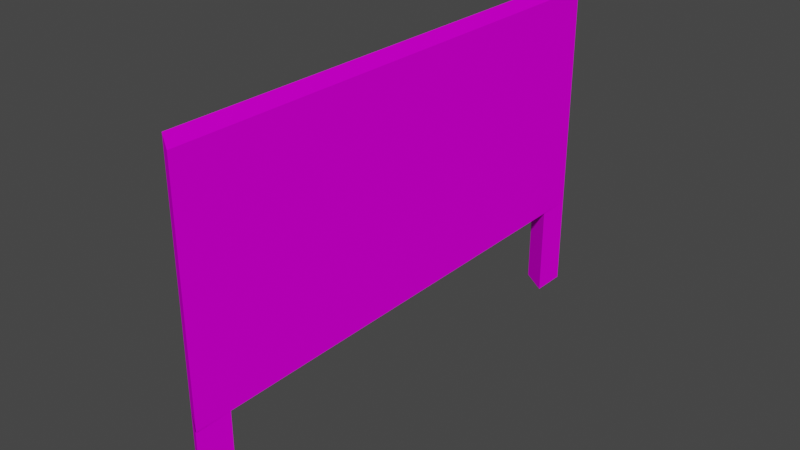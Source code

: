 # Source: banner_any.blend  (saved by Blender 3.3.6; exported with 4.5.12 LTS)
import bpy
from mathutils import Matrix  # noqa: F401  (used for matrix-valued properties, if any)

bpy.ops.wm.read_factory_settings(use_empty=True)
scene = bpy.context.scene
scene.name = 'Scene'

# ---- collections
col_collection = bpy.data.collections.new('Collection'); scene.collection.children.link(col_collection)

# ---- images (referenced by path relative to the original .blend; pixels are not part of the script)
import os
ASSET_DIR = os.environ.get("B2B_ASSET_DIR", "")  # directory of the original .blend (textures are referenced by path, not embedded)
HERE = os.path.dirname(os.path.abspath(__file__))  # packed textures are extracted next to this script under _unpacked/

def load_image(name, relpath, width, height, colorspace="sRGB"):
    """Load a texture the original file referenced (path relative to the .blend, or extracted next to this script)."""
    p = next((c for c in (os.path.join(HERE, relpath), os.path.join(ASSET_DIR, relpath)) if relpath and os.path.exists(c)), "")
    if p:
        img = bpy.data.images.load(p, check_existing=True)
        img.name = name
    else:  # same state as the original file: an image datablock whose file is absent (Cycles renders it pink)
        img = bpy.data.images.new(name, width, height)
        img.source = "FILE"
        img.filepath = "//" + (relpath or name)
    img.colorspace_settings.name = colorspace
    return img
img_level7_sponser1_jpg = load_image('level7_sponser1.jpg', 'level7_sponser1.jpg', 1024, 1024, 'sRGB')
img_level5_wallnotwhite128_jpg = load_image('level5_wallnotwhite128.jpg', 'level5_wallnotwhite128.jpg', 1024, 1024, 'sRGB')
img_logo_miami_webp = load_image('logo_miami.webp', 'logo_miami.webp', 1024, 1024, 'sRGB')

# ---- materials (node trees are filled in below, after node groups)
mat_level7_sponser1 = bpy.data.materials.new('level7_sponser1')
mat_level7_sponser1.alpha_threshold = 0.0
mat_level7_sponser1.use_transparent_shadow = False
mat_level7_sponser1.diffuse_color = (1.0, 1.0, 1.0, 1.0)
mat_level7_sponser1.roughness = 0.5
mat_level5_wallnotwhite128 = bpy.data.materials.new('level5_wallnotwhite128')
mat_level5_wallnotwhite128.alpha_threshold = 0.0
mat_level5_wallnotwhite128.use_transparent_shadow = False
mat_level5_wallnotwhite128.diffuse_color = (1.0, 1.0, 1.0, 1.0)
mat_level5_wallnotwhite128.roughness = 0.5
mat_empty = bpy.data.materials.new('Empty')
mat_empty.use_transparent_shadow = False

# ---- material node trees
mat_level7_sponser1.use_nodes = True; mat_level7_sponser1.node_tree.nodes.clear()
_N = mat_level7_sponser1.node_tree.nodes; _L = mat_level7_sponser1.node_tree.links
n0 = _N.new('ShaderNodeBsdfDiffuse'); n0.name = 'Diffuse BSDF'; n0.location = (0, 0)
n1 = _N.new('ShaderNodeTexImage'); n1.name = 'Image Texture'; n1.location = (0, 0)
n1.image = img_level7_sponser1_jpg
n2 = _N.new('ShaderNodeOutputMaterial'); n2.name = 'Material Output'; n2.location = (0, 0)
_L.new(n0.outputs[0], n2.inputs[0])
_L.new(n1.outputs[0], n0.inputs[0])
n2.is_active_output = True
mat_level5_wallnotwhite128.use_nodes = True; mat_level5_wallnotwhite128.node_tree.nodes.clear()
_N = mat_level5_wallnotwhite128.node_tree.nodes; _L = mat_level5_wallnotwhite128.node_tree.links
n0 = _N.new('ShaderNodeBsdfDiffuse'); n0.name = 'Diffuse BSDF'; n0.location = (0, 0)
n1 = _N.new('ShaderNodeTexImage'); n1.name = 'Image Texture'; n1.location = (0, 0)
n1.image = img_level5_wallnotwhite128_jpg
n2 = _N.new('ShaderNodeOutputMaterial'); n2.name = 'Material Output'; n2.location = (0, 0)
_L.new(n0.outputs[0], n2.inputs[0])
_L.new(n1.outputs[0], n0.inputs[0])
n2.is_active_output = True
mat_empty.use_nodes = True; mat_empty.node_tree.nodes.clear()
_N = mat_empty.node_tree.nodes; _L = mat_empty.node_tree.links
n0 = _N.new('ShaderNodeBsdfPrincipled'); n0.name = 'Principled BSDF'; n0.location = (10, 300)
n0.distribution = 'GGX'
n0.subsurface_method = 'RANDOM_WALK_SKIN'
n0.inputs[3].default_value = 1.45
n0.inputs[27].default_value = (0.0, 0.0, 0.0, 1.0)
n0.inputs[28].default_value = 1.0
n1 = _N.new('ShaderNodeOutputMaterial'); n1.name = 'Material Output'; n1.location = (300, 300)
n2 = _N.new('ShaderNodeTexImage'); n2.name = 'Image Texture'; n2.location = (-280, 280)
n2.image = img_logo_miami_webp
_L.new(n0.outputs[0], n1.inputs[0])
_L.new(n2.outputs[0], n0.inputs[0])
n1.is_active_output = True

# ---- world
world_world = bpy.data.worlds.new('World'); scene.world = world_world
world_world.use_nodes = True; world_world.node_tree.nodes.clear()
_N = world_world.node_tree.nodes; _L = world_world.node_tree.links
n0 = _N.new('ShaderNodeOutputWorld'); n0.name = 'World Output'; n0.location = (300, 300)
n1 = _N.new('ShaderNodeBackground'); n1.name = 'Background'; n1.location = (10, 300)
n1.inputs[0].default_value = (0.05088, 0.05088, 0.05088, 1.0)
_L.new(n1.outputs[0], n0.inputs[0])
n0.is_active_output = True
world_world.color = (0.05088, 0.05088, 0.05088)
world_world.use_sun_shadow = False
world_world.sun_shadow_jitter_overblur = 0.0

# ---- meshes
me_track12_pmd0_mesh_001 = bpy.data.meshes.new('TRACK12.PMD0.mesh.001')
me_track12_pmd0_mesh_001.from_pydata([(0.4365, -5.253, 7.0), (1.036, -5.652, 7.0), (1.036, -5.652, 2.0), (0.4365, -5.253, 2.0), (0.9746, 5.511, 2.0), (0.9746, 5.511, 7.0), (0.3796, 5.144, 7.0), (0.3796, 5.144, 2.0), (0.3796, 5.144, -3.099e-06), (0.9746, 5.511, -3.099e-06), (0.9746, 5.511, 2.0), (0.9625, 4.744, -3.099e-06), (0.9625, 4.744, 2.0), (0.4365, -5.253, -3.099e-06), (1.031, -4.885, -3.099e-06), (1.031, -4.885, 2.0), (1.019, -5.652, -3.099e-06), (1.019, -5.652, 2.0), (0.4365, -5.253, 7.0), (1.036, -5.652, 7.0), (0.9746, 5.511, 7.0), (0.3796, 5.144, 7.0), (0.4365, -5.253, 7.0), (1.036, -5.652, 7.0), (0.9746, 5.511, 7.0), (0.3796, 5.144, 7.0)], [(18, 21), (18, 19), (19, 20), (20, 21)], [(0, 3, 2, 1), (4, 7, 6, 5), (24, 25, 22, 23), (4, 2, 3, 7), (1, 2, 4, 5), (8, 7, 10, 9), (9, 10, 12, 11), (11, 12, 7, 8), (13, 3, 15, 14), (14, 15, 17, 16), (16, 17, 3, 13)])
me_track12_pmd0_mesh_001.polygons.foreach_set('material_index', [0, 0, 0, 0, 0, 1, 1, 1, 1, 1, 1])
_uv = me_track12_pmd0_mesh_001.uv_layers.new(name='UVMap')
_uv.uv.foreach_set('vector', [0.4856, 0.4966, 0.4856, 0.2832, 0.5165, 0.2832, 0.5165, 0.4966, 0.4856, 0.2832, 0.5165, 0.2832, 0.5165, 0.4966, 0.4856, 0.4966, 0.5169, 0.4967, 0.4854, 0.4967, 0.4833, 0.284, 0.5167, 0.2832, 0.4856, 0.005829, 0.4856, 0.006197, 0.5165, 0.006197, 0.5165, 0.005829, 0.03171, 0.6056, 0.03171, 0.819, 0.03108, 0.819, 0.03108, 0.6056, 0.125, 0.01013, 0.125, 0.9899, 0.0, 0.9899, 0.0, 0.01013, 0.125, 0.01013, 0.125, 0.9899, 0.0, 0.9899, 0.0, 0.01013, 0.125, 0.01013, 0.125, 0.9899, 0.0, 0.9899, 0.0, 0.01013, 0.125, 0.01013, 0.125, 0.9899, 0.0, 0.9899, 0.0, 0.01013, 0.125, 0.01013, 0.125, 0.9899, 0.0, 0.9899, 0.0, 0.01013, 0.125, 0.01013, 0.125, 0.9899, 0.0, 0.9899, 0.0, 0.01013])
me_track12_pmd0_mesh_001.materials.append(mat_level7_sponser1)
me_track12_pmd0_mesh_001.materials.append(mat_level5_wallnotwhite128)
me_track12_pmd0_mesh_001.use_remesh_preserve_volume = False
me_track12_pmd0_mesh_001.use_remesh_preserve_attributes = False
me_track12_pmd0_mesh_001.use_mirror_vertex_groups = False
me_track12_pmd0_mesh_001.update()
me_track12_pmd0_mesh_003 = bpy.data.meshes.new('TRACK12.PMD0.mesh.003')
me_track12_pmd0_mesh_003.from_pydata([(0.4365, -5.253, 7.0), (0.4365, -5.253, 2.0), (0.3796, 5.144, 7.0), (0.3796, 5.144, 2.0)], [], [(2, 3, 1, 0)])
_uv = me_track12_pmd0_mesh_003.uv_layers.new(name='UVMap')
_uv.uv.foreach_set('vector', [0.002192, 0.9936, 0.002192, 0.00645, 0.9972, 0.00645, 0.9972, 0.9936])
me_track12_pmd0_mesh_003.materials.append(mat_empty)
me_track12_pmd0_mesh_003.use_remesh_preserve_volume = False
me_track12_pmd0_mesh_003.use_remesh_preserve_attributes = False
me_track12_pmd0_mesh_003.use_mirror_vertex_groups = False
me_track12_pmd0_mesh_003.update()

# ---- objects
ob_main = bpy.data.objects.new('main', me_track12_pmd0_mesh_001)
ob_a = bpy.data.objects.new('A', None)
ob_flaggable = bpy.data.objects.new('flaggable', me_track12_pmd0_mesh_003)

# ---- transforms, parenting, visibility, modifiers, constraints
ob_main.parent = ob_a
ob_main.location = (0.0, 0.0, 0.0)
ob_main.lineart.crease_threshold = 0.0
ob_a.location = (0.0, 0.0, 0.0)
ob_flaggable.parent = ob_main
ob_flaggable.location = (0.0, 0.0, 0.0)
ob_flaggable.lineart.crease_threshold = 0.0

# ---- collection membership
col_collection.objects.link(ob_main)
col_collection.objects.link(ob_a)
col_collection.objects.link(ob_flaggable)

# ---- scene / render settings (as saved in the file)
scene.frame_start = 1; scene.frame_end = 250; scene.frame_set(1)
scene.render.engine = 'BLENDER_EEVEE_NEXT'
scene.cycles.sampling_pattern = 'TABULATED_SOBOL'
scene.cycles.use_light_tree = False
scene.view_settings.view_transform = 'Filmic'
bpy.context.view_layer.update()

# ---- added for rendering (the .blend has no active camera and no usable light): camera, sun
cam_auto = bpy.data.cameras.new('AutoCamera')
cam_auto.lens = 50.0
cam_auto.sensor_width = 36.0
cam_auto.clip_end = 1000.0
ob_auto_camera = bpy.data.objects.new('AutoCamera', cam_auto)
scene.collection.objects.link(ob_auto_camera)
ob_auto_camera.location = (12.914, -14.7179, 13.2651)
ob_auto_camera.rotation_euler = (1.09748, -7.21219e-08, 0.694738)
scene.camera = ob_auto_camera
light_auto_sun = bpy.data.lights.new('AutoSun', 'SUN')
light_auto_sun.energy = 3.0
light_auto_sun.angle = 0.0523599
ob_auto_sun = bpy.data.objects.new('AutoSun', light_auto_sun)
scene.collection.objects.link(ob_auto_sun)
ob_auto_sun.rotation_euler = (0.872665, 0.174533, 0.523599)
bpy.context.view_layer.update()
